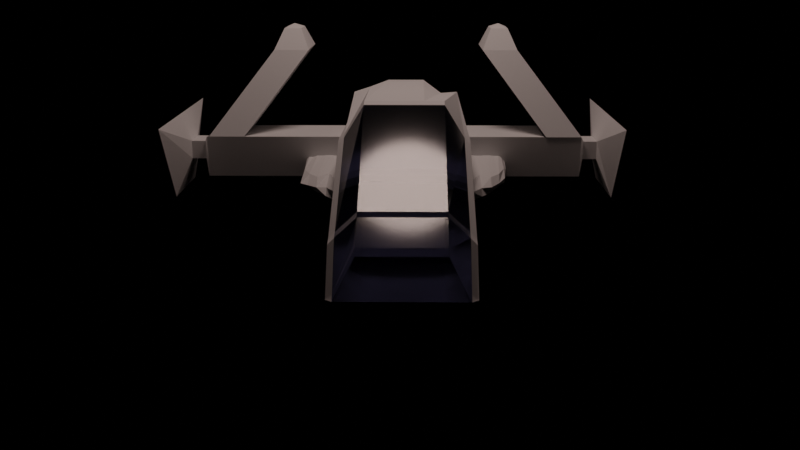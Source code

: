 # Source: Spaceship.blend  (saved by Blender 4.5.90; exported with 4.5.12 LTS)
import bpy
from mathutils import Matrix  # noqa: F401  (used for matrix-valued properties, if any)

bpy.ops.wm.read_factory_settings(use_empty=True)
scene = bpy.context.scene
scene.name = 'Scene'

# ---- collections
col_collection = bpy.data.collections.new('Collection'); scene.collection.children.link(col_collection)

# ---- materials (node trees are filled in below, after node groups)
mat_material_002 = bpy.data.materials.new('Material.002')
mat_material_002.use_transparent_shadow = False
mat_material_002.use_raytrace_refraction = True
mat_material_002.use_screen_refraction = True
mat_material_002.thickness_mode = 'SLAB'

# ---- material node trees
mat_material_002.use_nodes = True; mat_material_002.node_tree.nodes.clear()
_N = mat_material_002.node_tree.nodes; _L = mat_material_002.node_tree.links
n0 = _N.new('ShaderNodeOutputMaterial'); n0.name = 'Material Output'; n0.location = (300, 300)
n1 = _N.new('ShaderNodeBsdfPrincipled'); n1.name = 'Principled BSDF'; n1.location = (10, 300)
n1.distribution = 'GGX'
n1.subsurface_method = 'BURLEY'
n1.inputs[0].default_value = (0.06837, 0.07721, 0.1736, 1.0)
n1.inputs[2].default_value = 0.09545
n1.inputs[3].default_value = 1.45
n1.inputs[18].default_value = 1.0
n1.inputs[27].default_value = (0.0, 0.0, 0.0, 1.0)
n1.inputs[28].default_value = 1.0
_L.new(n1.outputs[0], n0.inputs[0])
n0.is_active_output = True

# ---- world
world_world = bpy.data.worlds.new('World'); scene.world = world_world
world_world.use_nodes = True; world_world.node_tree.nodes.clear()
_N = world_world.node_tree.nodes; _L = world_world.node_tree.links
n0 = _N.new('ShaderNodeOutputWorld'); n0.name = 'World Output'; n0.location = (342, 247)
n1 = _N.new('ShaderNodeAddShader'); n1.name = 'Add Shader'; n1.location = (52, 247)
_L.new(n1.outputs[0], n0.inputs[0])
n0.is_active_output = True
world_world.color = (0.08353, 0.07049, 0.07049)
world_world.use_sun_shadow = False
world_world.sun_shadow_jitter_overblur = 0.0

# ---- cameras
cam_camera = bpy.data.cameras.new('Camera')
cam_camera.clip_end = 100.0
cam_camera.ortho_scale = 7.314

# ---- lights
light_light = bpy.data.lights.new('Light', 'POINT')
light_light.color = (1.0, 0.7612, 0.6884)
light_light.transmission_factor = 0.0
light_light.energy = 1769.0
light_light.shadow_soft_size = 2.123
light_light.shadow_maximum_resolution = 0.006
light_light.use_absolute_resolution = True

# ---- meshes
me_cube = bpy.data.meshes.new('Cube')
me_cube.from_pydata([(1.565, 3.72, 0.8955), (1.377, 4.366, 0.7432), (1.423, 3.858, 1.615), (1.478, 4.68, -1.852), (1.478, 4.829, -1.703), (1.628, 4.68, -1.703), (1.628, -4.68, -1.732), (1.478, -4.68, -1.583), (1.478, -4.829, -1.732), (1.628, -4.68, -1.703), (1.478, -4.829, -1.703), (1.478, -4.68, -1.852), (-1.376, 4.365, 0.7418), (-1.565, 3.72, 0.8955), (-1.423, 3.859, 1.615), (-1.478, 4.68, -1.852), (-1.628, 4.68, -1.703), (-1.478, 4.829, -1.703), (-1.628, -4.68, -1.732), (-1.478, -4.829, -1.732), (-1.478, -4.68, -1.583), (-1.478, -4.68, -1.852), (-1.478, -4.829, -1.703), (-1.628, -4.68, -1.703), (-1.59, -3.849, -1.534), (-1.55, -2.86, -1.33), (-1.325, -2.814, -1.661), (-1.38, -3.829, -1.764), (1.478, -3.877, -0.5704), (1.628, -3.877, -0.7197), (1.628, -3.578, -0.6687), (1.478, -3.59, -0.5115), (-1.478, -3.877, -0.5704), (-1.478, -3.59, -0.5115), (-1.628, -3.578, -0.6687), (-1.628, -3.877, -0.7197), (1.384, -3.834, -1.773), (1.324, -2.814, -1.662), (1.55, -2.86, -1.331), (1.587, -3.846, -1.528), (-1.628, 0.1761, 0.8948), (-1.628, -0.1223, 0.8174), (-1.478, -0.1102, 0.9851), (-1.478, 0.1761, 1.044), (1.628, 0.1764, -1.703), (1.583, -0.9006, -1.253), (1.374, -1.441, -1.692), (1.477, 0.1847, -1.852), (-1.583, -0.9001, -1.253), (-1.628, 0.1764, -1.703), (-1.477, 0.1847, -1.852), (-1.374, -1.441, -1.692), (1.628, -0.1223, 0.8174), (1.628, 0.1761, 0.8948), (1.478, 0.1761, 1.044), (1.478, -0.1102, 0.9851), (-2.572, 1.365, -0.3877), (-2.544, 0.585, -0.2848), (-2.655, 1.734, -0.2907), (-2.569, -0.122, -0.1564), (-2.581, 1.146, -0.05657), (-2.652, 1.787, -0.1509), (-2.643, 4.683, -0.4835), (-2.792, 4.683, -0.3342), (-2.643, 4.832, -0.3342), (-2.643, 4.683, 0.04678), (-2.643, 4.832, -0.1025), (-2.792, 4.683, -0.1025), (2.563, 1.633, -0.3807), (2.638, 2.157, -0.2897), (2.539, 0.6583, -0.2886), (2.572, 1.329, -0.05487), (2.543, 0.587, -0.1564), (2.653, 1.728, -0.1536), (2.643, 4.683, -0.4835), (2.643, 4.832, -0.3342), (2.792, 4.683, -0.3342), (2.643, 4.683, 0.04678), (2.792, 4.683, -0.1025), (2.643, 4.832, -0.1025), (0.9856, 4.68, -1.852), (0.4928, 4.68, -1.852), (-2.98e-08, 4.68, -1.852), (-0.4928, 4.68, -1.852), (-0.9856, 4.68, -1.852), (-0.9856, 4.829, -1.703), (-0.4928, 4.829, -1.703), (2.98e-08, 4.829, -1.703), (0.4928, 4.829, -1.703), (0.9856, 4.829, -1.703), (-0.9856, -4.68, -1.852), (-0.4928, -4.68, -1.852), (2.98e-08, -4.68, -1.852), (0.4928, -4.68, -1.852), (0.9856, -4.68, -1.852), (0.9856, -4.829, -1.703), (0.4928, -4.829, -1.703), (-2.98e-08, -4.829, -1.703), (-0.4928, -4.829, -1.703), (-0.9856, -4.829, -1.703), (-0.9749, 3.682, 1.778), (-0.4928, 4.68, 1.852), (2.98e-08, 4.68, 1.852), (0.4928, 4.68, 1.852), (0.9708, 3.657, 1.609), (0.9644, 4.702, 0.8273), (0.4928, 4.829, 1.703), (-2.98e-08, 4.829, 1.703), (-0.4928, 4.829, 1.703), (-0.9622, 4.494, 0.8115), (0.9839, -3.88, -1.851), (0.4928, -3.877, -1.852), (-2.98e-08, -3.877, -1.852), (-0.4928, -3.877, -1.852), (-0.9832, -3.88, -1.85), (-0.9462, -3.006, -1.802), (-0.4928, -3.578, -1.852), (2.98e-08, -3.578, -1.852), (0.4928, -3.578, -1.852), (0.946, -3.007, -1.802), (-0.9856, -0.1102, 1.793), (-0.4928, -0.1102, 1.793), (2.98e-08, -0.1102, 1.793), (0.4928, -0.1102, 1.793), (0.9856, -0.1102, 1.793), (0.9856, 0.1761, 1.852), (0.4928, 0.1761, 1.852), (-2.98e-08, 0.1761, 1.852), (-0.4928, 0.1761, 1.852), (-0.9856, 0.1761, 1.852), (0.9574, -1.471, -1.81), (0.4866, -1.383, -1.846), (4.092e-06, -1.065, -1.851), (-0.4866, -1.383, -1.846), (-0.9574, -1.471, -1.81), (-0.9831, 0.5191, -1.851), (-0.4921, 0.4994, -1.852), (1.146e-07, 0.237, -1.852), (0.4921, 0.4994, -1.852), (0.9832, 0.5191, -1.851), (2.391, 4.683, -0.4835), (2.139, 4.683, -0.4835), (1.888, 4.683, -0.4835), (1.636, 4.683, -0.4835), (1.384, 4.683, -0.4835), (1.133, 4.683, -0.4835), (0.8809, 4.683, -0.4835), (0.6292, 4.683, -0.4835), (0.3775, 4.683, -0.4835), (0.1258, 4.683, -0.4835), (-0.1258, 4.683, -0.4835), (-0.3775, 4.683, -0.4835), (-0.6292, 4.683, -0.4835), (-0.8809, 4.683, -0.4835), (-1.133, 4.683, -0.4835), (-1.384, 4.683, -0.4835), (-1.636, 4.683, -0.4835), (-1.888, 4.683, -0.4835), (-2.139, 4.683, -0.4835), (-2.391, 4.683, -0.4835), (-2.391, 4.832, -0.3342), (-2.139, 4.832, -0.3342), (-1.888, 4.832, -0.3342), (-1.636, 4.832, -0.3342), (-1.384, 4.832, -0.3342), (-1.133, 4.832, -0.3342), (-0.8809, 4.832, -0.3342), (-0.6292, 4.832, -0.3342), (-0.3775, 4.832, -0.3342), (-0.1258, 4.832, -0.3342), (0.1258, 4.832, -0.3342), (0.3775, 4.832, -0.3342), (0.6292, 4.832, -0.3342), (0.8809, 4.832, -0.3342), (1.133, 4.832, -0.3342), (1.384, 4.832, -0.3342), (1.636, 4.832, -0.3342), (1.888, 4.832, -0.3342), (2.139, 4.832, -0.3342), (2.391, 4.832, -0.3342), (-2.391, 4.683, 0.04678), (-2.139, 4.683, 0.04678), (-1.888, 4.683, 0.04678), (-1.636, 4.683, 0.04678), (-1.384, 4.683, 0.04678), (-1.133, 4.683, 0.04678), (-0.8809, 4.683, 0.04678), (-0.6292, 4.683, 0.04678), (-0.3775, 4.683, 0.04678), (-0.1258, 4.683, 0.04678), (0.1258, 4.683, 0.04678), (0.3775, 4.683, 0.04678), (0.6292, 4.683, 0.04678), (0.8809, 4.683, 0.04678), (1.133, 4.683, 0.04678), (1.384, 4.683, 0.04678), (1.636, 4.683, 0.04678), (1.888, 4.683, 0.04678), (2.139, 4.683, 0.04678), (2.391, 4.683, 0.04678), (2.391, 4.832, -0.1025), (2.139, 4.832, -0.1025), (1.888, 4.832, -0.1025), (1.636, 4.832, -0.1025), (1.384, 4.832, -0.1025), (1.133, 4.832, -0.1025), (0.8809, 4.832, -0.1025), (0.6292, 4.832, -0.1025), (0.3775, 4.832, -0.1025), (0.1258, 4.832, -0.1025), (-0.1258, 4.832, -0.1025), (-0.3775, 4.832, -0.1025), (-0.6292, 4.832, -0.1025), (-0.8809, 4.832, -0.1025), (-1.133, 4.832, -0.1025), (-1.384, 4.832, -0.1025), (-1.636, 4.832, -0.1025), (-1.888, 4.832, -0.1025), (-2.139, 4.832, -0.1025), (-2.391, 4.832, -0.1025), (-2.373, 1.103, -0.4158), (-2.136, 0.3113, -0.4411), (-1.887, -0.1327, -0.4538), (-1.636, 0.2367, -0.444), (-1.384, -0.1273, -0.4551), (-1.133, -1.21, -0.4835), (-0.8809, -1.211, -0.4835), (-0.6292, -1.213, -0.4835), (-0.3775, -1.215, -0.4835), (-0.1258, -1.217, -0.4835), (0.1258, -1.218, -0.4835), (0.3775, -1.22, -0.4835), (0.6292, -1.222, -0.4835), (0.8809, -1.223, -0.4835), (1.133, -1.225, -0.4835), (1.384, -0.1309, -0.4549), (1.636, 0.2247, -0.4442), (1.887, -0.1353, -0.4534), (2.135, 0.3072, -0.4406), (2.37, 1.055, -0.4162), (2.35, 0.2048, -0.2882), (2.127, -0.5012, -0.3001), (1.885, -0.8881, -0.3085), (1.636, -1.341, -0.3261), (1.384, -1.376, -0.3342), (1.133, -1.374, -0.3342), (0.8809, -1.372, -0.3342), (0.6292, -1.371, -0.3342), (0.3775, -1.369, -0.3342), (0.1258, -1.367, -0.3342), (-0.1258, -1.366, -0.3342), (-0.3775, -1.364, -0.3342), (-0.6292, -1.362, -0.3342), (-0.8809, -1.361, -0.3342), (-1.133, -1.359, -0.3342), (-1.384, -1.357, -0.3342), (-1.636, -1.282, -0.3232), (-1.885, -0.8878, -0.3095), (-2.129, -0.5442, -0.3016), (-2.356, 0.04346, -0.2909), (2.378, 0.3812, -0.003364), (2.138, -0.1513, 0.01688), (1.887, 0.2359, 0.003626), (1.636, -0.6485, 0.03082), (1.384, -1.227, 0.04678), (1.133, -1.225, 0.04678), (0.8809, -1.223, 0.04678), (0.6292, -1.222, 0.04678), (0.3775, -1.22, 0.04678), (0.1258, -1.218, 0.04678), (-0.1258, -1.217, 0.04678), (-0.3775, -1.215, 0.04678), (-0.6292, -1.213, 0.04678), (-0.8809, -1.211, 0.04678), (-1.133, -1.21, 0.04678), (-1.384, -1.208, 0.04678), (-1.636, -0.7203, 0.03369), (-1.887, 0.3676, 4.888e-05), (-2.138, -0.1605, 0.01725), (-2.381, 0.3131, -0.003069), (-2.363, -0.3862, -0.1456), (-2.13, -0.6755, -0.14), (-1.885, -0.6829, -0.1415), (-1.636, -1.305, -0.1128), (-1.384, -1.357, -0.1025), (-1.133, -1.359, -0.1025), (-0.8809, -1.361, -0.1025), (-0.6292, -1.362, -0.1025), (-0.3775, -1.364, -0.1025), (-0.1258, -1.366, -0.1025), (0.1258, -1.367, -0.1025), (0.3775, -1.369, -0.1025), (0.6292, -1.371, -0.1025), (0.8809, -1.372, -0.1025), (1.133, -1.374, -0.1025), (1.384, -1.376, -0.1025), (1.636, -1.298, -0.1141), (1.884, -0.7167, -0.1393), (2.128, -0.6139, -0.1391), (2.355, -0.07918, -0.1449)], [], [(110, 36, 11, 94), (23, 18, 35, 24), (49, 40, 13, 16), (100, 14, 43, 129), (140, 74, 68, 239), (25, 34, 41, 48), (45, 52, 30, 38), (80, 3, 47, 139), (39, 29, 6, 9), (89, 105, 1, 4), (130, 46, 37, 119), (259, 280, 59, 57), (76, 78, 73, 69), (180, 65, 60, 279), (58, 61, 67, 63), (179, 200, 79, 75), (0, 1, 2), (3, 4, 5), (6, 7, 8), (9, 10, 11), (12, 13, 14), (15, 16, 17), (18, 19, 20), (21, 22, 23), (24, 25, 26, 27), (28, 29, 30, 31), (32, 33, 34, 35), (36, 37, 38, 39), (40, 41, 42, 43), (44, 45, 46, 47), (48, 49, 50, 51), (52, 53, 54, 55), (56, 57, 58), (59, 60, 61), (62, 63, 64), (65, 66, 67), (68, 69, 70), (71, 72, 73), (74, 75, 76), (77, 78, 79), (27, 21, 23, 24), (84, 15, 17, 85), (0, 5, 4, 1), (22, 19, 18, 23), (8, 10, 9, 6), (12, 17, 16, 13), (28, 7, 6, 29), (94, 11, 10, 95), (43, 14, 13, 40), (104, 2, 1, 105), (47, 3, 5, 44), (51, 26, 25, 48), (55, 31, 30, 52), (20, 32, 35, 18), (11, 36, 39, 9), (29, 39, 38, 30), (114, 27, 26, 115), (34, 25, 24, 35), (33, 42, 41, 34), (37, 46, 45, 38), (15, 50, 49, 16), (2, 54, 53, 0), (124, 55, 54, 125), (134, 51, 50, 135), (52, 45, 44, 53), (40, 49, 48, 41), (62, 56, 58, 63), (57, 59, 61, 58), (60, 65, 67, 61), (66, 64, 63, 67), (159, 62, 64, 160), (199, 77, 79, 200), (78, 76, 75, 79), (68, 74, 76, 69), (77, 71, 73, 78), (72, 70, 69, 73), (239, 68, 70, 240), (279, 60, 59, 280), (5, 0, 53, 44), (46, 130, 139, 47), (130, 131, 138, 139), (131, 132, 137, 138), (132, 133, 136, 137), (133, 134, 135, 136), (42, 120, 129, 43), (120, 121, 128, 129), (121, 122, 127, 128), (122, 123, 126, 127), (123, 124, 125, 126), (36, 110, 119, 37), (110, 111, 118, 119), (111, 112, 117, 118), (112, 113, 116, 117), (113, 114, 115, 116), (14, 100, 109, 12), (100, 101, 108, 109), (101, 102, 107, 108), (102, 103, 106, 107), (103, 104, 105, 106), (21, 90, 99, 22), (90, 91, 98, 99), (91, 92, 97, 98), (92, 93, 96, 97), (93, 94, 95, 96), (3, 80, 89, 4), (80, 81, 88, 89), (81, 82, 87, 88), (82, 83, 86, 87), (83, 84, 85, 86), (51, 134, 115, 26), (134, 133, 116, 115), (133, 132, 117, 116), (132, 131, 118, 117), (131, 130, 119, 118), (17, 12, 109, 85), (85, 109, 108, 86), (86, 108, 107, 87), (87, 107, 106, 88), (88, 106, 105, 89), (15, 84, 135, 50), (84, 83, 136, 135), (83, 82, 137, 136), (82, 81, 138, 137), (81, 80, 139, 138), (2, 104, 125, 54), (104, 103, 126, 125), (103, 102, 127, 126), (102, 101, 128, 127), (101, 100, 129, 128), (27, 114, 90, 21), (114, 113, 91, 90), (113, 112, 92, 91), (112, 111, 93, 92), (111, 110, 94, 93), (71, 260, 299, 72), (260, 261, 298, 299), (261, 262, 297, 298), (262, 263, 296, 297), (263, 264, 295, 296), (264, 265, 294, 295), (265, 266, 293, 294), (266, 267, 292, 293), (267, 268, 291, 292), (268, 269, 290, 291), (269, 270, 289, 290), (270, 271, 288, 289), (271, 272, 287, 288), (272, 273, 286, 287), (273, 274, 285, 286), (274, 275, 284, 285), (275, 276, 283, 284), (276, 277, 282, 283), (277, 278, 281, 282), (278, 279, 280, 281), (56, 220, 259, 57), (220, 221, 258, 259), (221, 222, 257, 258), (222, 223, 256, 257), (223, 224, 255, 256), (224, 225, 254, 255), (225, 226, 253, 254), (226, 227, 252, 253), (227, 228, 251, 252), (228, 229, 250, 251), (229, 230, 249, 250), (230, 231, 248, 249), (231, 232, 247, 248), (232, 233, 246, 247), (233, 234, 245, 246), (234, 235, 244, 245), (235, 236, 243, 244), (236, 237, 242, 243), (237, 238, 241, 242), (238, 239, 240, 241), (65, 180, 219, 66), (180, 181, 218, 219), (181, 182, 217, 218), (182, 183, 216, 217), (183, 184, 215, 216), (184, 185, 214, 215), (185, 186, 213, 214), (186, 187, 212, 213), (187, 188, 211, 212), (188, 189, 210, 211), (189, 190, 209, 210), (190, 191, 208, 209), (191, 192, 207, 208), (192, 193, 206, 207), (193, 194, 205, 206), (194, 195, 204, 205), (195, 196, 203, 204), (196, 197, 202, 203), (197, 198, 201, 202), (198, 199, 200, 201), (74, 140, 179, 75), (140, 141, 178, 179), (141, 142, 177, 178), (142, 143, 176, 177), (143, 144, 175, 176), (144, 145, 174, 175), (145, 146, 173, 174), (146, 147, 172, 173), (147, 148, 171, 172), (148, 149, 170, 171), (149, 150, 169, 170), (150, 151, 168, 169), (151, 152, 167, 168), (152, 153, 166, 167), (153, 154, 165, 166), (154, 155, 164, 165), (155, 156, 163, 164), (156, 157, 162, 163), (157, 158, 161, 162), (158, 159, 160, 161), (64, 66, 219, 160), (160, 219, 218, 161), (161, 218, 217, 162), (162, 217, 216, 163), (163, 216, 215, 164), (164, 215, 214, 165), (165, 214, 213, 166), (166, 213, 212, 167), (167, 212, 211, 168), (168, 211, 210, 169), (169, 210, 209, 170), (170, 209, 208, 171), (171, 208, 207, 172), (172, 207, 206, 173), (173, 206, 205, 174), (174, 205, 204, 175), (175, 204, 203, 176), (176, 203, 202, 177), (177, 202, 201, 178), (178, 201, 200, 179), (77, 199, 260, 71), (199, 198, 261, 260), (198, 197, 262, 261), (197, 196, 263, 262), (196, 195, 264, 263), (195, 194, 265, 264), (194, 193, 266, 265), (193, 192, 267, 266), (192, 191, 268, 267), (191, 190, 269, 268), (190, 189, 270, 269), (189, 188, 271, 270), (188, 187, 272, 271), (187, 186, 273, 272), (186, 185, 274, 273), (185, 184, 275, 274), (184, 183, 276, 275), (183, 182, 277, 276), (182, 181, 278, 277), (181, 180, 279, 278), (70, 72, 299, 240), (240, 299, 298, 241), (241, 298, 297, 242), (242, 297, 296, 243), (243, 296, 295, 244), (244, 295, 294, 245), (245, 294, 293, 246), (246, 293, 292, 247), (247, 292, 291, 248), (248, 291, 290, 249), (249, 290, 289, 250), (250, 289, 288, 251), (251, 288, 287, 252), (252, 287, 286, 253), (253, 286, 285, 254), (254, 285, 284, 255), (255, 284, 283, 256), (256, 283, 282, 257), (257, 282, 281, 258), (258, 281, 280, 259), (62, 159, 220, 56), (159, 158, 221, 220), (158, 157, 222, 221), (157, 156, 223, 222), (156, 155, 224, 223), (155, 154, 225, 224), (154, 153, 226, 225), (153, 152, 227, 226), (152, 151, 228, 227), (151, 150, 229, 228), (150, 149, 230, 229), (149, 148, 231, 230), (148, 147, 232, 231), (147, 146, 233, 232), (146, 145, 234, 233), (145, 144, 235, 234), (144, 143, 236, 235), (143, 142, 237, 236), (142, 141, 238, 237), (141, 140, 239, 238)])
_uv = me_cube.uv_layers.new(name='UVMap')
_uv.uv.foreach_set('vector', [0.5757, 0.9753, 0.6135, 0.9753, 0.6135, 0.9961, 0.5757, 0.9961, 0.3929, 0.5039, 0.6071, 0.5039, 0.6071, 0.5247, 0.3929, 0.5247, 0.3851, 0.6296, 0.6149, 0.6296, 0.6149, 0.7461, 0.3851, 0.7461, 0.5757, 0.003863, 0.6135, 0.003863, 0.6135, 0.1204, 0.5757, 0.1204, 0.3571, 0.506, 0.3683, 0.506, 0.3683, 0.744, 0.3571, 0.744, 0.3914, 0.5324, 0.6081, 0.5324, 0.6135, 0.6218, 0.3861, 0.6218, 0.1361, 0.6282, 0.3635, 0.6282, 0.3581, 0.7176, 0.1414, 0.7176, 0.5757, 0.7539, 0.6135, 0.7539, 0.6135, 0.8704, 0.5757, 0.8704, 0.1429, 0.7253, 0.3571, 0.7253, 0.3571, 0.7461, 0.1429, 0.7461, 0.6351, 0.7007, 0.8649, 0.7007, 0.8649, 0.7385, 0.6351, 0.7385, 0.5757, 0.8782, 0.6135, 0.8782, 0.6135, 0.9676, 0.5757, 0.9676, 0.4454, 0.9821, 0.5546, 0.9821, 0.5546, 0.9933, 0.4454, 0.9933, 0.4454, 0.506, 0.5546, 0.506, 0.5546, 0.744, 0.4454, 0.744, 0.8571, 0.506, 0.8683, 0.506, 0.8683, 0.744, 0.8571, 0.744, 0.4454, 0.006036, 0.5546, 0.006036, 0.5546, 0.244, 0.4454, 0.244, 0.4454, 0.4821, 0.5546, 0.4821, 0.5546, 0.4933, 0.4454, 0.4933, 0.3649, 0.5039, 0.3649, 0.5, 0.375, 0.5039, 0.6135, 0.7539, 0.6135, 0.75, 0.625, 0.7539, 0.3571, 0.7461, 0.375, 0.7461, 0.3571, 0.75, 0.1429, 0.7461, 0.1429, 0.75, 0.125, 0.7461, 0.8649, 0.5115, 0.8649, 0.5, 0.875, 0.5115, 0.3865, 0.7539, 0.375, 0.7539, 0.3865, 0.75, 0.6071, 0.5039, 0.6071, 0.5, 0.625, 0.5039, 0.3865, 0.9961, 0.3865, 1.0, 0.375, 0.9961, 0.3929, 0.5247, 0.3929, 0.5285, 0.375, 0.5285, 0.375, 0.5247, 0.3865, 0.2253, 0.375, 0.2253, 0.375, 0.2215, 0.3865, 0.2215, 0.6135, 0.2253, 0.6135, 0.2215, 0.625, 0.2215, 0.625, 0.2253, 0.6135, 0.9753, 0.6135, 0.9715, 0.625, 0.9715, 0.625, 0.9753, 0.6149, 0.6296, 0.6097, 0.6257, 0.621, 0.6257, 0.625, 0.6296, 0.1351, 0.6204, 0.1351, 0.6243, 0.125, 0.6243, 0.125, 0.6204, 0.3861, 0.6218, 0.3851, 0.6257, 0.375, 0.6257, 0.375, 0.6218, 0.3635, 0.6282, 0.3649, 0.6243, 0.375, 0.6243, 0.375, 0.6279, 0.1317, 0.744, 0.1317, 0.75, 0.125, 0.744, 0.5546, 0.9933, 0.625, 0.9933, 0.5546, 1.0, 0.1317, 0.506, 0.125, 0.506, 0.1317, 0.5, 0.8683, 0.506, 0.8683, 0.5, 0.875, 0.506, 0.3683, 0.744, 0.375, 0.744, 0.3683, 0.75, 0.6317, 0.744, 0.6317, 0.75, 0.625, 0.744, 0.3683, 0.506, 0.3683, 0.5, 0.375, 0.506, 0.6317, 0.506, 0.625, 0.506, 0.6317, 0.5, 0.3865, 0.9753, 0.3865, 0.9961, 0.375, 0.9961, 0.375, 0.9753, 0.4243, 0.7539, 0.3865, 0.7539, 0.3865, 0.75, 0.4243, 0.75, 0.3649, 0.5039, 0.1351, 0.5039, 0.1351, 0.5, 0.3649, 0.5, 0.3929, 0.4885, 0.6071, 0.4885, 0.6071, 0.5039, 0.3929, 0.5039, 0.6071, 0.2615, 0.3929, 0.2615, 0.3929, 0.25, 0.6071, 0.25, 0.8649, 0.5115, 0.6351, 0.5115, 0.6351, 0.5, 0.8649, 0.5, 0.3865, 0.2253, 0.3865, 0.2461, 0.375, 0.2461, 0.375, 0.2253, 0.5757, 0.9961, 0.6135, 0.9961, 0.6135, 1.0, 0.5757, 1.0, 0.6135, 0.1204, 0.6135, 0.003863, 0.625, 0.003863, 0.625, 0.1204, 0.4243, 0.003863, 0.3865, 0.003863, 0.3865, 0.0, 0.4243, 0.0, 0.6135, 0.8704, 0.6135, 0.7539, 0.625, 0.7539, 0.625, 0.8704, 0.3865, 0.8782, 0.3865, 0.9676, 0.375, 0.9676, 0.375, 0.8782, 0.3865, 0.1279, 0.3865, 0.2179, 0.375, 0.2191, 0.375, 0.1297, 0.6135, 0.2461, 0.6135, 0.2253, 0.625, 0.2253, 0.625, 0.2461, 0.6135, 0.9961, 0.6135, 0.9753, 0.625, 0.9753, 0.625, 0.9961, 0.3571, 0.7253, 0.1429, 0.7253, 0.1414, 0.7176, 0.3581, 0.7176, 0.4243, 0.9753, 0.3865, 0.9753, 0.3865, 0.9676, 0.4243, 0.9676, 0.6081, 0.5324, 0.3914, 0.5324, 0.3929, 0.5247, 0.6071, 0.5247, 0.6135, 0.2179, 0.6135, 0.1279, 0.625, 0.1297, 0.625, 0.2191, 0.6135, 0.9676, 0.6135, 0.8782, 0.625, 0.8782, 0.625, 0.9676, 0.3865, 0.7539, 0.3865, 0.8704, 0.375, 0.8704, 0.375, 0.7539, 0.3865, 0.003863, 0.3865, 0.1204, 0.375, 0.1204, 0.375, 0.003863, 0.4243, 0.1279, 0.3865, 0.1279, 0.3865, 0.1204, 0.4243, 0.1204, 0.4243, 0.8782, 0.3865, 0.8782, 0.3865, 0.8704, 0.4243, 0.8704, 0.3635, 0.6282, 0.1361, 0.6282, 0.1351, 0.6204, 0.3649, 0.6204, 0.6149, 0.6296, 0.3851, 0.6296, 0.3861, 0.6218, 0.6135, 0.6218, 0.1317, 0.506, 0.1317, 0.744, 0.125, 0.744, 0.125, 0.506, 0.4454, 0.9933, 0.5546, 0.9933, 0.5546, 1.0, 0.4454, 1.0, 0.8683, 0.744, 0.8683, 0.506, 0.875, 0.506, 0.875, 0.744, 0.5546, 0.2567, 0.4454, 0.2567, 0.4454, 0.244, 0.5546, 0.244, 0.1429, 0.506, 0.1317, 0.506, 0.1317, 0.5, 0.1429, 0.5, 0.6429, 0.506, 0.6317, 0.506, 0.6317, 0.5, 0.6429, 0.5, 0.5546, 0.506, 0.4454, 0.506, 0.4454, 0.4933, 0.5546, 0.4933, 0.3683, 0.744, 0.3683, 0.506, 0.4454, 0.506, 0.4454, 0.744, 0.6317, 0.506, 0.6317, 0.744, 0.5546, 0.744, 0.5546, 0.506, 0.5546, 0.7567, 0.4454, 0.7567, 0.4454, 0.744, 0.5546, 0.744, 0.3571, 0.744, 0.3683, 0.744, 0.3683, 0.75, 0.3571, 0.75, 0.8571, 0.744, 0.8683, 0.744, 0.8683, 0.75, 0.8571, 0.75, 0.1351, 0.5039, 0.3649, 0.5039, 0.3649, 0.6204, 0.1351, 0.6204, 0.6135, 0.8782, 0.5757, 0.8782, 0.5757, 0.8704, 0.6135, 0.8704, 0.5757, 0.8782, 0.5378, 0.8782, 0.5378, 0.8704, 0.5757, 0.8704, 0.5378, 0.8782, 0.5, 0.8782, 0.5, 0.8704, 0.5378, 0.8704, 0.5, 0.8782, 0.4622, 0.8782, 0.4622, 0.8704, 0.5, 0.8704, 0.4622, 0.8782, 0.4243, 0.8782, 0.4243, 0.8704, 0.4622, 0.8704, 0.6135, 0.1279, 0.5757, 0.1279, 0.5757, 0.1204, 0.6135, 0.1204, 0.5757, 0.1279, 0.5378, 0.1279, 0.5378, 0.1204, 0.5757, 0.1204, 0.5378, 0.1279, 0.5, 0.1279, 0.5, 0.1204, 0.5378, 0.1204, 0.5, 0.1279, 0.4622, 0.1279, 0.4622, 0.1204, 0.5, 0.1204, 0.4622, 0.1279, 0.4243, 0.1279, 0.4243, 0.1204, 0.4622, 0.1204, 0.6135, 0.9753, 0.5757, 0.9753, 0.5757, 0.9676, 0.6135, 0.9676, 0.5757, 0.9753, 0.5378, 0.9753, 0.5378, 0.9676, 0.5757, 0.9676, 0.5378, 0.9753, 0.5, 0.9753, 0.5, 0.9676, 0.5378, 0.9676, 0.5, 0.9753, 0.4622, 0.9753, 0.4622, 0.9676, 0.5, 0.9676, 0.4622, 0.9753, 0.4243, 0.9753, 0.4243, 0.9676, 0.4622, 0.9676, 0.6135, 0.003863, 0.5757, 0.003863, 0.5757, 0.0, 0.6135, 0.0, 0.5757, 0.003863, 0.5378, 0.003863, 0.5378, 0.0, 0.5757, 0.0, 0.5378, 0.003863, 0.5, 0.003863, 0.5, 0.0, 0.5378, 0.0, 0.5, 0.003863, 0.4622, 0.003863, 0.4622, 0.0, 0.5, 0.0, 0.4622, 0.003863, 0.4243, 0.003863, 0.4243, 0.0, 0.4622, 0.0, 0.3865, 0.9961, 0.4243, 0.9961, 0.4243, 1.0, 0.3865, 1.0, 0.4243, 0.9961, 0.4622, 0.9961, 0.4622, 1.0, 0.4243, 1.0, 0.4622, 0.9961, 0.5, 0.9961, 0.5, 1.0, 0.4622, 1.0, 0.5, 0.9961, 0.5378, 0.9961, 0.5378, 1.0, 0.5, 1.0, 0.5378, 0.9961, 0.5757, 0.9961, 0.5757, 1.0, 0.5378, 1.0, 0.6135, 0.7539, 0.5757, 0.7539, 0.5757, 0.75, 0.6135, 0.75, 0.5757, 0.7539, 0.5378, 0.7539, 0.5378, 0.75, 0.5757, 0.75, 0.5378, 0.7539, 0.5, 0.7539, 0.5, 0.75, 0.5378, 0.75, 0.5, 0.7539, 0.4622, 0.7539, 0.4622, 0.75, 0.5, 0.75, 0.4622, 0.7539, 0.4243, 0.7539, 0.4243, 0.75, 0.4622, 0.75, 0.3865, 0.8782, 0.4243, 0.8782, 0.4243, 0.9676, 0.3865, 0.9676, 0.4243, 0.8782, 0.4622, 0.8782, 0.4622, 0.9676, 0.4243, 0.9676, 0.4622, 0.8782, 0.5, 0.8782, 0.5, 0.9676, 0.4622, 0.9676, 0.5, 0.8782, 0.5378, 0.8782, 0.5378, 0.9676, 0.5, 0.9676, 0.5378, 0.8782, 0.5757, 0.8782, 0.5757, 0.9676, 0.5378, 0.9676, 0.6351, 0.5115, 0.8649, 0.5115, 0.8649, 0.5493, 0.6351, 0.5493, 0.6351, 0.5493, 0.8649, 0.5493, 0.8649, 0.5872, 0.6351, 0.5872, 0.6351, 0.5872, 0.8649, 0.5872, 0.8649, 0.625, 0.6351, 0.625, 0.6351, 0.625, 0.8649, 0.625, 0.8649, 0.6628, 0.6351, 0.6628, 0.6351, 0.6628, 0.8649, 0.6628, 0.8649, 0.7007, 0.6351, 0.7007, 0.3865, 0.7539, 0.4243, 0.7539, 0.4243, 0.8704, 0.3865, 0.8704, 0.4243, 0.7539, 0.4622, 0.7539, 0.4622, 0.8704, 0.4243, 0.8704, 0.4622, 0.7539, 0.5, 0.7539, 0.5, 0.8704, 0.4622, 0.8704, 0.5, 0.7539, 0.5378, 0.7539, 0.5378, 0.8704, 0.5, 0.8704, 0.5378, 0.7539, 0.5757, 0.7539, 0.5757, 0.8704, 0.5378, 0.8704, 0.3865, 0.003863, 0.4243, 0.003863, 0.4243, 0.1204, 0.3865, 0.1204, 0.4243, 0.003863, 0.4622, 0.003863, 0.4622, 0.1204, 0.4243, 0.1204, 0.4622, 0.003863, 0.5, 0.003863, 0.5, 0.1204, 0.4622, 0.1204, 0.5, 0.003863, 0.5378, 0.003863, 0.5378, 0.1204, 0.5, 0.1204, 0.5378, 0.003863, 0.5757, 0.003863, 0.5757, 0.1204, 0.5378, 0.1204, 0.3865, 0.9753, 0.4243, 0.9753, 0.4243, 0.9961, 0.3865, 0.9961, 0.4243, 0.9753, 0.4622, 0.9753, 0.4622, 0.9961, 0.4243, 0.9961, 0.4622, 0.9753, 0.5, 0.9753, 0.5, 0.9961, 0.4622, 0.9961, 0.5, 0.9753, 0.5378, 0.9753, 0.5378, 0.9961, 0.5, 0.9961, 0.5378, 0.9753, 0.5757, 0.9753, 0.5757, 0.9961, 0.5378, 0.9961, 0.6317, 0.744, 0.6429, 0.744, 0.6429, 0.75, 0.6317, 0.75, 0.6429, 0.744, 0.6542, 0.744, 0.6542, 0.75, 0.6429, 0.75, 0.6542, 0.744, 0.6655, 0.744, 0.6655, 0.75, 0.6542, 0.75, 0.6655, 0.744, 0.6768, 0.744, 0.6768, 0.75, 0.6655, 0.75, 0.6768, 0.744, 0.688, 0.744, 0.688, 0.75, 0.6768, 0.75, 0.688, 0.744, 0.6993, 0.744, 0.6993, 0.75, 0.688, 0.75, 0.6993, 0.744, 0.7106, 0.744, 0.7106, 0.75, 0.6993, 0.75, 0.7106, 0.744, 0.7218, 0.744, 0.7218, 0.75, 0.7106, 0.75, 0.7218, 0.744, 0.7331, 0.744, 0.7331, 0.75, 0.7218, 0.75, 0.7331, 0.744, 0.7444, 0.744, 0.7444, 0.75, 0.7331, 0.75, 0.7444, 0.744, 0.7556, 0.744, 0.7556, 0.75, 0.7444, 0.75, 0.7556, 0.744, 0.7669, 0.744, 0.7669, 0.75, 0.7556, 0.75, 0.7669, 0.744, 0.7782, 0.744, 0.7782, 0.75, 0.7669, 0.75, 0.7782, 0.744, 0.7894, 0.744, 0.7894, 0.75, 0.7782, 0.75, 0.7894, 0.744, 0.8007, 0.744, 0.8007, 0.75, 0.7894, 0.75, 0.8007, 0.744, 0.812, 0.744, 0.812, 0.75, 0.8007, 0.75, 0.812, 0.744, 0.8232, 0.744, 0.8232, 0.75, 0.812, 0.75, 0.8232, 0.744, 0.8345, 0.744, 0.8345, 0.75, 0.8232, 0.75, 0.8345, 0.744, 0.8458, 0.744, 0.8458, 0.75, 0.8345, 0.75, 0.8458, 0.744, 0.8571, 0.744, 0.8571, 0.75, 0.8458, 0.75, 0.1317, 0.744, 0.1429, 0.744, 0.1429, 0.75, 0.1317, 0.75, 0.1429, 0.744, 0.1542, 0.744, 0.1542, 0.75, 0.1429, 0.75, 0.1542, 0.744, 0.1655, 0.744, 0.1655, 0.75, 0.1542, 0.75, 0.1655, 0.744, 0.1768, 0.744, 0.1768, 0.75, 0.1655, 0.75, 0.1768, 0.744, 0.188, 0.744, 0.188, 0.75, 0.1768, 0.75, 0.188, 0.744, 0.1993, 0.744, 0.1993, 0.75, 0.188, 0.75, 0.1993, 0.744, 0.2106, 0.744, 0.2106, 0.75, 0.1993, 0.75, 0.2106, 0.744, 0.2218, 0.744, 0.2218, 0.75, 0.2106, 0.75, 0.2218, 0.744, 0.2331, 0.744, 0.2331, 0.75, 0.2218, 0.75, 0.2331, 0.744, 0.2444, 0.744, 0.2444, 0.75, 0.2331, 0.75, 0.2444, 0.744, 0.2556, 0.744, 0.2556, 0.75, 0.2444, 0.75, 0.2556, 0.744, 0.2669, 0.744, 0.2669, 0.75, 0.2556, 0.75, 0.2669, 0.744, 0.2782, 0.744, 0.2782, 0.75, 0.2669, 0.75, 0.2782, 0.744, 0.2894, 0.744, 0.2894, 0.75, 0.2782, 0.75, 0.2894, 0.744, 0.3007, 0.744, 0.3007, 0.75, 0.2894, 0.75, 0.3007, 0.744, 0.312, 0.744, 0.312, 0.75, 0.3007, 0.75, 0.312, 0.744, 0.3232, 0.744, 0.3232, 0.75, 0.312, 0.75, 0.3232, 0.744, 0.3345, 0.744, 0.3345, 0.75, 0.3232, 0.75, 0.3345, 0.744, 0.3458, 0.744, 0.3458, 0.75, 0.3345, 0.75, 0.3458, 0.744, 0.3571, 0.744, 0.3571, 0.75, 0.3458, 0.75, 0.8683, 0.506, 0.8571, 0.506, 0.8571, 0.5, 0.8683, 0.5, 0.8571, 0.506, 0.8458, 0.506, 0.8458, 0.5, 0.8571, 0.5, 0.8458, 0.506, 0.8345, 0.506, 0.8345, 0.5, 0.8458, 0.5, 0.8345, 0.506, 0.8232, 0.506, 0.8232, 0.5, 0.8345, 0.5, 0.8232, 0.506, 0.812, 0.506, 0.812, 0.5, 0.8232, 0.5, 0.812, 0.506, 0.8007, 0.506, 0.8007, 0.5, 0.812, 0.5, 0.8007, 0.506, 0.7894, 0.506, 0.7894, 0.5, 0.8007, 0.5, 0.7894, 0.506, 0.7782, 0.506, 0.7782, 0.5, 0.7894, 0.5, 0.7782, 0.506, 0.7669, 0.506, 0.7669, 0.5, 0.7782, 0.5, 0.7669, 0.506, 0.7556, 0.506, 0.7556, 0.5, 0.7669, 0.5, 0.7556, 0.506, 0.7444, 0.506, 0.7444, 0.5, 0.7556, 0.5, 0.7444, 0.506, 0.7331, 0.506, 0.7331, 0.5, 0.7444, 0.5, 0.7331, 0.506, 0.7218, 0.506, 0.7218, 0.5, 0.7331, 0.5, 0.7218, 0.506, 0.7106, 0.506, 0.7106, 0.5, 0.7218, 0.5, 0.7106, 0.506, 0.6993, 0.506, 0.6993, 0.5, 0.7106, 0.5, 0.6993, 0.506, 0.688, 0.506, 0.688, 0.5, 0.6993, 0.5, 0.688, 0.506, 0.6768, 0.506, 0.6768, 0.5, 0.688, 0.5, 0.6768, 0.506, 0.6655, 0.506, 0.6655, 0.5, 0.6768, 0.5, 0.6655, 0.506, 0.6542, 0.506, 0.6542, 0.5, 0.6655, 0.5, 0.6542, 0.506, 0.6429, 0.506, 0.6429, 0.5, 0.6542, 0.5, 0.3683, 0.506, 0.3571, 0.506, 0.3571, 0.5, 0.3683, 0.5, 0.3571, 0.506, 0.3458, 0.506, 0.3458, 0.5, 0.3571, 0.5, 0.3458, 0.506, 0.3345, 0.506, 0.3345, 0.5, 0.3458, 0.5, 0.3345, 0.506, 0.3232, 0.506, 0.3232, 0.5, 0.3345, 0.5, 0.3232, 0.506, 0.312, 0.506, 0.312, 0.5, 0.3232, 0.5, 0.312, 0.506, 0.3007, 0.506, 0.3007, 0.5, 0.312, 0.5, 0.3007, 0.506, 0.2894, 0.506, 0.2894, 0.5, 0.3007, 0.5, 0.2894, 0.506, 0.2782, 0.506, 0.2782, 0.5, 0.2894, 0.5, 0.2782, 0.506, 0.2669, 0.506, 0.2669, 0.5, 0.2782, 0.5, 0.2669, 0.506, 0.2556, 0.506, 0.2556, 0.5, 0.2669, 0.5, 0.2556, 0.506, 0.2444, 0.506, 0.2444, 0.5, 0.2556, 0.5, 0.2444, 0.506, 0.2331, 0.506, 0.2331, 0.5, 0.2444, 0.5, 0.2331, 0.506, 0.2218, 0.506, 0.2218, 0.5, 0.2331, 0.5, 0.2218, 0.506, 0.2106, 0.506, 0.2106, 0.5, 0.2218, 0.5, 0.2106, 0.506, 0.1993, 0.506, 0.1993, 0.5, 0.2106, 0.5, 0.1993, 0.506, 0.188, 0.506, 0.188, 0.5, 0.1993, 0.5, 0.188, 0.506, 0.1768, 0.506, 0.1768, 0.5, 0.188, 0.5, 0.1768, 0.506, 0.1655, 0.506, 0.1655, 0.5, 0.1768, 0.5, 0.1655, 0.506, 0.1542, 0.506, 0.1542, 0.5, 0.1655, 0.5, 0.1542, 0.506, 0.1429, 0.506, 0.1429, 0.5, 0.1542, 0.5, 0.4454, 0.2567, 0.5546, 0.2567, 0.5546, 0.2679, 0.4454, 0.2679, 0.4454, 0.2679, 0.5546, 0.2679, 0.5546, 0.2792, 0.4454, 0.2792, 0.4454, 0.2792, 0.5546, 0.2792, 0.5546, 0.2905, 0.4454, 0.2905, 0.4454, 0.2905, 0.5546, 0.2905, 0.5546, 0.3018, 0.4454, 0.3018, 0.4454, 0.3018, 0.5546, 0.3018, 0.5546, 0.313, 0.4454, 0.313, 0.4454, 0.313, 0.5546, 0.313, 0.5546, 0.3243, 0.4454, 0.3243, 0.4454, 0.3243, 0.5546, 0.3243, 0.5546, 0.3356, 0.4454, 0.3356, 0.4454, 0.3356, 0.5546, 0.3356, 0.5546, 0.3468, 0.4454, 0.3468, 0.4454, 0.3468, 0.5546, 0.3468, 0.5546, 0.3581, 0.4454, 0.3581, 0.4454, 0.3581, 0.5546, 0.3581, 0.5546, 0.3694, 0.4454, 0.3694, 0.4454, 0.3694, 0.5546, 0.3694, 0.5546, 0.3806, 0.4454, 0.3806, 0.4454, 0.3806, 0.5546, 0.3806, 0.5546, 0.3919, 0.4454, 0.3919, 0.4454, 0.3919, 0.5546, 0.3919, 0.5546, 0.4032, 0.4454, 0.4032, 0.4454, 0.4032, 0.5546, 0.4032, 0.5546, 0.4144, 0.4454, 0.4144, 0.4454, 0.4144, 0.5546, 0.4144, 0.5546, 0.4257, 0.4454, 0.4257, 0.4454, 0.4257, 0.5546, 0.4257, 0.5546, 0.437, 0.4454, 0.437, 0.4454, 0.437, 0.5546, 0.437, 0.5546, 0.4482, 0.4454, 0.4482, 0.4454, 0.4482, 0.5546, 0.4482, 0.5546, 0.4595, 0.4454, 0.4595, 0.4454, 0.4595, 0.5546, 0.4595, 0.5546, 0.4708, 0.4454, 0.4708, 0.4454, 0.4708, 0.5546, 0.4708, 0.5546, 0.4821, 0.4454, 0.4821, 0.6317, 0.506, 0.6429, 0.506, 0.6429, 0.744, 0.6317, 0.744, 0.6429, 0.506, 0.6542, 0.506, 0.6542, 0.744, 0.6429, 0.744, 0.6542, 0.506, 0.6655, 0.506, 0.6655, 0.744, 0.6542, 0.744, 0.6655, 0.506, 0.6768, 0.506, 0.6768, 0.744, 0.6655, 0.744, 0.6768, 0.506, 0.688, 0.506, 0.688, 0.744, 0.6768, 0.744, 0.688, 0.506, 0.6993, 0.506, 0.6993, 0.744, 0.688, 0.744, 0.6993, 0.506, 0.7106, 0.506, 0.7106, 0.744, 0.6993, 0.744, 0.7106, 0.506, 0.7218, 0.506, 0.7218, 0.744, 0.7106, 0.744, 0.7218, 0.506, 0.7331, 0.506, 0.7331, 0.744, 0.7218, 0.744, 0.7331, 0.506, 0.7444, 0.506, 0.7444, 0.744, 0.7331, 0.744, 0.7444, 0.506, 0.7556, 0.506, 0.7556, 0.744, 0.7444, 0.744, 0.7556, 0.506, 0.7669, 0.506, 0.7669, 0.744, 0.7556, 0.744, 0.7669, 0.506, 0.7782, 0.506, 0.7782, 0.744, 0.7669, 0.744, 0.7782, 0.506, 0.7894, 0.506, 0.7894, 0.744, 0.7782, 0.744, 0.7894, 0.506, 0.8007, 0.506, 0.8007, 0.744, 0.7894, 0.744, 0.8007, 0.506, 0.812, 0.506, 0.812, 0.744, 0.8007, 0.744, 0.812, 0.506, 0.8232, 0.506, 0.8232, 0.744, 0.812, 0.744, 0.8232, 0.506, 0.8345, 0.506, 0.8345, 0.744, 0.8232, 0.744, 0.8345, 0.506, 0.8458, 0.506, 0.8458, 0.744, 0.8345, 0.744, 0.8458, 0.506, 0.8571, 0.506, 0.8571, 0.744, 0.8458, 0.744, 0.4454, 0.7567, 0.5546, 0.7567, 0.5546, 0.7679, 0.4454, 0.7679, 0.4454, 0.7679, 0.5546, 0.7679, 0.5546, 0.7792, 0.4454, 0.7792, 0.4454, 0.7792, 0.5546, 0.7792, 0.5546, 0.7905, 0.4454, 0.7905, 0.4454, 0.7905, 0.5546, 0.7905, 0.5546, 0.8018, 0.4454, 0.8018, 0.4454, 0.8018, 0.5546, 0.8018, 0.5546, 0.813, 0.4454, 0.813, 0.4454, 0.813, 0.5546, 0.813, 0.5546, 0.8243, 0.4454, 0.8243, 0.4454, 0.8243, 0.5546, 0.8243, 0.5546, 0.8356, 0.4454, 0.8356, 0.4454, 0.8356, 0.5546, 0.8356, 0.5546, 0.8468, 0.4454, 0.8468, 0.4454, 0.8468, 0.5546, 0.8468, 0.5546, 0.8581, 0.4454, 0.8581, 0.4454, 0.8581, 0.5546, 0.8581, 0.5546, 0.8694, 0.4454, 0.8694, 0.4454, 0.8694, 0.5546, 0.8694, 0.5546, 0.8806, 0.4454, 0.8806, 0.4454, 0.8806, 0.5546, 0.8806, 0.5546, 0.8919, 0.4454, 0.8919, 0.4454, 0.8919, 0.5546, 0.8919, 0.5546, 0.9032, 0.4454, 0.9032, 0.4454, 0.9032, 0.5546, 0.9032, 0.5546, 0.9144, 0.4454, 0.9144, 0.4454, 0.9144, 0.5546, 0.9144, 0.5546, 0.9257, 0.4454, 0.9257, 0.4454, 0.9257, 0.5546, 0.9257, 0.5546, 0.937, 0.4454, 0.937, 0.4454, 0.937, 0.5546, 0.937, 0.5546, 0.9482, 0.4454, 0.9482, 0.4454, 0.9482, 0.5546, 0.9482, 0.5546, 0.9595, 0.4454, 0.9595, 0.4454, 0.9595, 0.5546, 0.9595, 0.5546, 0.9708, 0.4454, 0.9708, 0.4454, 0.9708, 0.5546, 0.9708, 0.5546, 0.9821, 0.4454, 0.9821, 0.1317, 0.506, 0.1429, 0.506, 0.1429, 0.744, 0.1317, 0.744, 0.1429, 0.506, 0.1542, 0.506, 0.1542, 0.744, 0.1429, 0.744, 0.1542, 0.506, 0.1655, 0.506, 0.1655, 0.744, 0.1542, 0.744, 0.1655, 0.506, 0.1768, 0.506, 0.1768, 0.744, 0.1655, 0.744, 0.1768, 0.506, 0.188, 0.506, 0.188, 0.744, 0.1768, 0.744, 0.188, 0.506, 0.1993, 0.506, 0.1993, 0.744, 0.188, 0.744, 0.1993, 0.506, 0.2106, 0.506, 0.2106, 0.744, 0.1993, 0.744, 0.2106, 0.506, 0.2218, 0.506, 0.2218, 0.744, 0.2106, 0.744, 0.2218, 0.506, 0.2331, 0.506, 0.2331, 0.744, 0.2218, 0.744, 0.2331, 0.506, 0.2444, 0.506, 0.2444, 0.744, 0.2331, 0.744, 0.2444, 0.506, 0.2556, 0.506, 0.2556, 0.744, 0.2444, 0.744, 0.2556, 0.506, 0.2669, 0.506, 0.2669, 0.744, 0.2556, 0.744, 0.2669, 0.506, 0.2782, 0.506, 0.2782, 0.744, 0.2669, 0.744, 0.2782, 0.506, 0.2894, 0.506, 0.2894, 0.744, 0.2782, 0.744, 0.2894, 0.506, 0.3007, 0.506, 0.3007, 0.744, 0.2894, 0.744, 0.3007, 0.506, 0.312, 0.506, 0.312, 0.744, 0.3007, 0.744, 0.312, 0.506, 0.3232, 0.506, 0.3232, 0.744, 0.312, 0.744, 0.3232, 0.506, 0.3345, 0.506, 0.3345, 0.744, 0.3232, 0.744, 0.3345, 0.506, 0.3458, 0.506, 0.3458, 0.744, 0.3345, 0.744, 0.3458, 0.506, 0.3571, 0.506, 0.3571, 0.744, 0.3458, 0.744])
me_cube.materials.append(None)
me_cube.use_remesh_preserve_volume = False
me_cube.use_remesh_preserve_attributes = False
me_cube.use_mirror_vertex_groups = False
me_cube.update()
me_cube_004 = bpy.data.meshes.new('Cube.004')
me_cube_004.from_pydata([(1.478, -4.68, -1.583), (1.478, -4.829, -1.732), (1.478, -4.829, -1.703), (-1.478, -4.829, -1.732), (-1.478, -4.68, -1.583), (-1.478, -4.829, -1.703), (1.478, -3.877, -0.5704), (1.478, -3.59, -0.5115), (-1.478, -3.877, -0.5704), (-1.478, -3.59, -0.5115), (-1.478, -0.1102, 0.9851), (1.478, -0.1102, 0.9851), (0.9856, -4.68, -0.5704), (0.4928, -4.68, -0.5704), (-2.98e-08, -4.68, -0.5704), (-0.4928, -4.68, -0.5704), (-0.9856, -4.68, -0.5704), (-0.9856, -4.829, -0.7197), (-0.4928, -4.829, -0.7197), (2.98e-08, -4.829, -0.7197), (0.4928, -4.829, -0.7197), (0.9856, -4.829, -0.7197), (0.9856, -4.829, -1.703), (0.4928, -4.829, -1.703), (-2.98e-08, -4.829, -1.703), (-0.4928, -4.829, -1.703), (-0.9856, -4.829, -1.703), (-0.9856, -3.877, -0.1095), (-0.4928, -3.877, -0.1095), (2.98e-08, -3.877, -0.1095), (0.4928, -3.877, -0.1095), (0.9856, -3.877, -0.1095), (0.9856, -3.59, -0.05058), (0.4928, -3.59, -0.05058), (-2.98e-08, -3.59, -0.05058), (-0.4928, -3.59, -0.05058), (-0.9856, -3.59, -0.05058), (-0.9856, -0.1102, 1.793), (-0.4928, -0.1102, 1.793), (2.98e-08, -0.1102, 1.793), (0.4928, -0.1102, 1.793), (0.9856, -0.1102, 1.793)], [], [(27, 8, 4, 16), (26, 17, 3, 5), (37, 10, 9, 36), (16, 4, 3, 17), (31, 6, 7, 32), (8, 27, 36, 9), (27, 28, 35, 36), (28, 29, 34, 35), (29, 30, 33, 34), (30, 31, 32, 33), (0, 12, 21, 1), (12, 13, 20, 21), (13, 14, 19, 20), (14, 15, 18, 19), (15, 16, 17, 18), (11, 41, 32, 7), (41, 40, 33, 32), (40, 39, 34, 33), (39, 38, 35, 34), (38, 37, 36, 35), (2, 1, 21, 22), (22, 21, 20, 23), (23, 20, 19, 24), (24, 19, 18, 25), (25, 18, 17, 26), (6, 31, 12, 0), (31, 30, 13, 12), (30, 29, 14, 13), (29, 28, 15, 14), (28, 27, 16, 15)])
_uv = me_cube_004.uv_layers.new(name='UVMap')
_uv.uv.foreach_set('vector', [0.5757, 0.2253, 0.6135, 0.2253, 0.6135, 0.2461, 0.5757, 0.2461, 0.3929, 0.4507, 0.6071, 0.4507, 0.6071, 0.4885, 0.3929, 0.4885, 0.5757, 0.1279, 0.6135, 0.1279, 0.6135, 0.2179, 0.5757, 0.2179, 0.5757, 0.2461, 0.6135, 0.2461, 0.6135, 0.25, 0.5757, 0.25, 0.4243, 0.2253, 0.3865, 0.2253, 0.3865, 0.2179, 0.4243, 0.2179, 0.6135, 0.2253, 0.5757, 0.2253, 0.5757, 0.2179, 0.6135, 0.2179, 0.5757, 0.2253, 0.5378, 0.2253, 0.5378, 0.2179, 0.5757, 0.2179, 0.5378, 0.2253, 0.5, 0.2253, 0.5, 0.2179, 0.5378, 0.2179, 0.5, 0.2253, 0.4622, 0.2253, 0.4622, 0.2179, 0.5, 0.2179, 0.4622, 0.2253, 0.4243, 0.2253, 0.4243, 0.2179, 0.4622, 0.2179, 0.3865, 0.2461, 0.4243, 0.2461, 0.4243, 0.25, 0.3865, 0.25, 0.4243, 0.2461, 0.4622, 0.2461, 0.4622, 0.25, 0.4243, 0.25, 0.4622, 0.2461, 0.5, 0.2461, 0.5, 0.25, 0.4622, 0.25, 0.5, 0.2461, 0.5378, 0.2461, 0.5378, 0.25, 0.5, 0.25, 0.5378, 0.2461, 0.5757, 0.2461, 0.5757, 0.25, 0.5378, 0.25, 0.3865, 0.1279, 0.4243, 0.1279, 0.4243, 0.2179, 0.3865, 0.2179, 0.4243, 0.1279, 0.4622, 0.1279, 0.4622, 0.2179, 0.4243, 0.2179, 0.4622, 0.1279, 0.5, 0.1279, 0.5, 0.2179, 0.4622, 0.2179, 0.5, 0.1279, 0.5378, 0.1279, 0.5378, 0.2179, 0.5, 0.2179, 0.5378, 0.1279, 0.5757, 0.1279, 0.5757, 0.2179, 0.5378, 0.2179, 0.3929, 0.2615, 0.6071, 0.2615, 0.6071, 0.2993, 0.3929, 0.2993, 0.3929, 0.2993, 0.6071, 0.2993, 0.6071, 0.3372, 0.3929, 0.3372, 0.3929, 0.3372, 0.6071, 0.3372, 0.6071, 0.375, 0.3929, 0.375, 0.3929, 0.375, 0.6071, 0.375, 0.6071, 0.4128, 0.3929, 0.4128, 0.3929, 0.4128, 0.6071, 0.4128, 0.6071, 0.4507, 0.3929, 0.4507, 0.3865, 0.2253, 0.4243, 0.2253, 0.4243, 0.2461, 0.3865, 0.2461, 0.4243, 0.2253, 0.4622, 0.2253, 0.4622, 0.2461, 0.4243, 0.2461, 0.4622, 0.2253, 0.5, 0.2253, 0.5, 0.2461, 0.4622, 0.2461, 0.5, 0.2253, 0.5378, 0.2253, 0.5378, 0.2461, 0.5, 0.2461, 0.5378, 0.2253, 0.5757, 0.2253, 0.5757, 0.2461, 0.5378, 0.2461])
me_cube_004.materials.append(mat_material_002)
me_cube_004.use_remesh_preserve_volume = False
me_cube_004.use_remesh_preserve_attributes = False
me_cube_004.use_mirror_vertex_groups = False
me_cube_004.update()
me_cube_006 = bpy.data.meshes.new('Cube.006')
me_cube_006.from_pydata([(-1.0, -1.319, -1.957), (-1.0, -3.042, 1.957), (-1.0, 1.319, -1.957), (-1.0, 3.042, 1.957), (1.0, -1.0, -1.0), (1.0, -1.0, 1.0), (1.0, 1.0, -1.0), (1.0, 1.0, 1.0), (-0.7064, -1.0, 1.0), (-0.7109, 1.0, 1.0), (-0.3823, -1.0, 1.0), (-0.3794, 1.0, 1.0), (-0.3823, -1.0, 1.0), (-0.7064, -1.0, 1.0), (-0.7109, 1.0, 1.0), (-0.3794, 1.0, 1.0), (-0.7181, -1.0, 1.0), (-0.7227, 1.0, 1.0), (-0.7078, -1.0, -1.0), (-0.7115, 1.0, -1.0), (-0.7108, -1.0, 0.3738), (-0.8956, 0.4519, -0.2978), (-0.8956, -0.4519, -0.2978), (-0.8956, -0.4519, 0.606), (-0.8956, 0.4519, 0.606), (-0.7652, 0.4519, -0.2978), (-0.7682, -0.4519, 0.606), (-0.7703, 0.4519, 0.606), (-0.7649, 0.4519, 0.606), (-0.7629, -0.4519, 0.606), (-0.7715, 0.4519, 0.606), (-0.7635, -0.4519, -0.2978), (-0.7649, -0.4519, 0.323), (3.006, 1.343, -1.957), (3.006, 3.066, 1.957), (3.006, -1.296, -1.957), (3.006, -3.018, 1.957), (1.006, 1.024, -1.0), (1.006, 1.024, 1.0), (1.006, -0.9763, -1.0), (1.006, -0.9763, 1.0), (2.713, 1.024, 1.0), (2.717, -0.9763, 1.0), (2.389, 1.024, 1.0), (2.386, -0.9763, 1.0), (2.389, 1.024, 1.0), (2.713, 1.024, 1.0), (2.717, -0.9763, 1.0), (2.386, -0.9763, 1.0), (2.725, 1.024, 1.0), (2.729, -0.9763, 1.0), (2.714, 1.024, -1.0), (2.718, -0.9763, -1.0), (2.717, 1.024, 0.3738), (2.902, -0.4282, -0.2978), (2.902, 0.4756, -0.2978), (2.902, 0.4756, 0.606), (2.902, -0.4282, 0.606), (2.772, -0.4282, -0.2978), (2.775, 0.4756, 0.606), (2.777, -0.4282, 0.606), (2.771, -0.4282, 0.606), (2.769, 0.4756, 0.606), (2.778, -0.4282, 0.606), (2.77, 0.4756, -0.2978), (2.771, 0.4756, 0.323)], [], [(0, 1, 3, 2), (18, 20, 32, 31), (6, 7, 5, 4), (4, 5, 10, 8, 16, 20, 18), (19, 18, 31, 25), (7, 11, 10, 5), (3, 1, 23, 24), (10, 11, 15, 12), (11, 9, 14, 15), (9, 8, 13, 14), (8, 10, 12, 13), (21, 24, 30, 27, 25), (20, 16, 26, 32), (19, 17, 9, 11, 7, 6), (1, 0, 22, 23), (18, 19, 6, 4), (21, 25, 31, 22), (29, 28, 27, 30, 26), (31, 32, 26, 23, 22), (26, 30, 24, 23), (9, 17, 27, 28), (2, 3, 24, 21), (0, 2, 21, 22), (16, 8, 29, 26), (17, 19, 25, 27), (8, 9, 28, 29), (33, 34, 36, 35), (51, 53, 65, 64), (39, 40, 38, 37), (37, 38, 43, 41, 49, 53, 51), (52, 51, 64, 58), (40, 44, 43, 38), (36, 34, 56, 57), (43, 44, 48, 45), (44, 42, 47, 48), (42, 41, 46, 47), (41, 43, 45, 46), (54, 57, 63, 60, 58), (53, 49, 59, 65), (52, 50, 42, 44, 40, 39), (34, 33, 55, 56), (51, 52, 39, 37), (54, 58, 64, 55), (62, 61, 60, 63, 59), (64, 65, 59, 56, 55), (59, 63, 57, 56), (42, 50, 60, 61), (35, 36, 57, 54), (33, 35, 54, 55), (49, 41, 62, 59), (50, 52, 58, 60), (41, 42, 61, 62)])
_uv = me_cube_006.uv_layers.new(name='UVMap')
_uv.uv.foreach_set('vector', [0.375, 0.0, 0.625, 0.0, 0.625, 0.25, 0.375, 0.25, 0.375, 0.9635, 0.5467, 0.9639, 0.5467, 0.9639, 0.375, 0.9635, 0.375, 0.5, 0.625, 0.5, 0.625, 0.75, 0.375, 0.75, 0.375, 0.75, 0.625, 0.75, 0.625, 0.9228, 0.625, 0.9633, 0.625, 0.9648, 0.5467, 0.9639, 0.375, 0.9635, 0.1611, 0.5, 0.1615, 0.75, 0.1615, 0.75, 0.1611, 0.5, 0.625, 0.5, 0.7974, 0.5, 0.7978, 0.75, 0.625, 0.75, 0.625, 0.25, 0.625, 0.0, 0.625, 0.0, 0.625, 0.25, 0.7978, 0.75, 0.7974, 0.5, 0.7974, 0.5, 0.7978, 0.75, 0.625, 0.3276, 0.625, 0.2861, 0.625, 0.2861, 0.625, 0.3276, 0.8389, 0.5, 0.8383, 0.75, 0.8383, 0.75, 0.8389, 0.5, 0.625, 0.9633, 0.625, 0.9228, 0.625, 0.9228, 0.625, 0.9633, 0.375, 0.25, 0.625, 0.25, 0.625, 0.2843, 0.625, 0.2847, 0.375, 0.2861, 0.5467, 0.9639, 0.625, 0.9648, 0.625, 0.9648, 0.5467, 0.9639, 0.375, 0.2861, 0.625, 0.2847, 0.625, 0.2861, 0.625, 0.3276, 0.625, 0.5, 0.375, 0.5, 0.625, 0.0, 0.375, 0.0, 0.375, 0.0, 0.625, 0.0, 0.1615, 0.75, 0.1611, 0.5, 0.375, 0.5, 0.375, 0.75, 0.125, 0.5, 0.1611, 0.5, 0.1615, 0.75, 0.125, 0.75, 0.8383, 0.75, 0.8389, 0.5, 0.8403, 0.5, 0.8407, 0.5, 0.8398, 0.75, 0.375, 0.9635, 0.5467, 0.9639, 0.625, 0.9648, 0.625, 1.0, 0.375, 1.0, 0.8398, 0.75, 0.8407, 0.5, 0.875, 0.5, 0.875, 0.75, 0.625, 0.2861, 0.625, 0.2847, 0.625, 0.2847, 0.625, 0.2861, 0.375, 0.25, 0.625, 0.25, 0.625, 0.25, 0.375, 0.25, 0.375, 0.0, 0.375, 0.25, 0.375, 0.25, 0.375, 0.0, 0.625, 0.9648, 0.625, 0.9633, 0.625, 0.9633, 0.625, 0.9648, 0.625, 0.2847, 0.375, 0.2861, 0.375, 0.2861, 0.625, 0.2847, 0.8383, 0.75, 0.8389, 0.5, 0.8389, 0.5, 0.8383, 0.75, 0.375, 0.0, 0.625, 0.0, 0.625, 0.25, 0.375, 0.25, 0.375, 0.9635, 0.5467, 0.9639, 0.5467, 0.9639, 0.375, 0.9635, 0.375, 0.5, 0.625, 0.5, 0.625, 0.75, 0.375, 0.75, 0.375, 0.75, 0.625, 0.75, 0.625, 0.9228, 0.625, 0.9633, 0.625, 0.9648, 0.5467, 0.9639, 0.375, 0.9635, 0.1611, 0.5, 0.1615, 0.75, 0.1615, 0.75, 0.1611, 0.5, 0.625, 0.5, 0.7974, 0.5, 0.7978, 0.75, 0.625, 0.75, 0.625, 0.25, 0.625, 0.0, 0.625, 0.0, 0.625, 0.25, 0.7978, 0.75, 0.7974, 0.5, 0.7974, 0.5, 0.7978, 0.75, 0.625, 0.3276, 0.625, 0.2861, 0.625, 0.2861, 0.625, 0.3276, 0.8389, 0.5, 0.8383, 0.75, 0.8383, 0.75, 0.8389, 0.5, 0.625, 0.9633, 0.625, 0.9228, 0.625, 0.9228, 0.625, 0.9633, 0.375, 0.25, 0.625, 0.25, 0.625, 0.2843, 0.625, 0.2847, 0.375, 0.2861, 0.5467, 0.9639, 0.625, 0.9648, 0.625, 0.9648, 0.5467, 0.9639, 0.375, 0.2861, 0.625, 0.2847, 0.625, 0.2861, 0.625, 0.3276, 0.625, 0.5, 0.375, 0.5, 0.625, 0.0, 0.375, 0.0, 0.375, 0.0, 0.625, 0.0, 0.1615, 0.75, 0.1611, 0.5, 0.375, 0.5, 0.375, 0.75, 0.125, 0.5, 0.1611, 0.5, 0.1615, 0.75, 0.125, 0.75, 0.8383, 0.75, 0.8389, 0.5, 0.8403, 0.5, 0.8407, 0.5, 0.8398, 0.75, 0.375, 0.9635, 0.5467, 0.9639, 0.625, 0.9648, 0.625, 1.0, 0.375, 1.0, 0.8398, 0.75, 0.8407, 0.5, 0.875, 0.5, 0.875, 0.75, 0.625, 0.2861, 0.625, 0.2847, 0.625, 0.2847, 0.625, 0.2861, 0.375, 0.25, 0.625, 0.25, 0.625, 0.25, 0.375, 0.25, 0.375, 0.0, 0.375, 0.25, 0.375, 0.25, 0.375, 0.0, 0.625, 0.9648, 0.625, 0.9633, 0.625, 0.9633, 0.625, 0.9648, 0.625, 0.2847, 0.375, 0.2861, 0.375, 0.2861, 0.625, 0.2847, 0.8383, 0.75, 0.8389, 0.5, 0.8389, 0.5, 0.8383, 0.75])
me_cube_006.update()
me_cube_002 = bpy.data.meshes.new('Cube.002')
me_cube_002.from_pydata([(-1.389, -1.0, 1.0), (-1.713, -1.0, 1.0), (-1.718, 1.0, 1.0), (-1.386, 1.0, 1.0), (-0.8197, 0.2787, 5.095), (-1.144, 0.2787, 5.095), (-1.148, 2.279, 5.095), (-0.8168, 2.279, 5.095), (-0.9021, 0.7855, 6.129), (-1.062, 0.7855, 6.129), (-1.064, 1.772, 6.129), (-0.9006, 1.772, 6.129), (-0.9021, 0.7855, 6.129), (-1.062, 0.7855, 6.129), (-1.064, 1.772, 6.129), (-0.9006, 1.772, 6.129), (-0.9779, 1.253, 6.327), (-0.9864, 1.253, 6.327), (-0.9865, 1.305, 6.327), (-0.9779, 1.305, 6.327)], [], [(0, 3, 7, 4), (7, 6, 10, 11), (2, 1, 5, 6), (3, 2, 6, 7), (1, 0, 4, 5), (8, 11, 15, 12), (5, 4, 8, 9), (4, 7, 11, 8), (6, 5, 9, 10), (14, 13, 17, 18), (10, 9, 13, 14), (11, 10, 14, 15), (9, 8, 12, 13), (16, 19, 18, 17), (15, 14, 18, 19), (13, 12, 16, 17), (12, 15, 19, 16)])
_uv = me_cube_002.uv_layers.new(name='UVMap')
_uv.uv.foreach_set('vector', [0.7978, 0.75, 0.7974, 0.5, 0.7974, 0.5, 0.7978, 0.75, 0.625, 0.3276, 0.625, 0.2861, 0.625, 0.2861, 0.625, 0.3276, 0.8389, 0.5, 0.8383, 0.75, 0.8383, 0.75, 0.8389, 0.5, 0.625, 0.3276, 0.625, 0.2861, 0.625, 0.2861, 0.625, 0.3276, 0.625, 0.9633, 0.625, 0.9228, 0.625, 0.9228, 0.625, 0.9633, 0.7978, 0.75, 0.7974, 0.5, 0.7974, 0.5, 0.7978, 0.75, 0.625, 0.9633, 0.625, 0.9228, 0.625, 0.9228, 0.625, 0.9633, 0.7978, 0.75, 0.7974, 0.5, 0.7974, 0.5, 0.7978, 0.75, 0.8389, 0.5, 0.8383, 0.75, 0.8383, 0.75, 0.8389, 0.5, 0.8389, 0.5, 0.8383, 0.75, 0.8383, 0.75, 0.8389, 0.5, 0.8389, 0.5, 0.8383, 0.75, 0.8383, 0.75, 0.8389, 0.5, 0.625, 0.3276, 0.625, 0.2861, 0.625, 0.2861, 0.625, 0.3276, 0.625, 0.9633, 0.625, 0.9228, 0.625, 0.9228, 0.625, 0.9633, 0.7978, 0.75, 0.7974, 0.5, 0.625, 0.2861, 0.8383, 0.75, 0.625, 0.3276, 0.625, 0.2861, 0.625, 0.2861, 0.625, 0.3276, 0.625, 0.9633, 0.625, 0.9228, 0.625, 0.9228, 0.625, 0.9633, 0.7978, 0.75, 0.7974, 0.5, 0.7974, 0.5, 0.7978, 0.75])
me_cube_002.update()

# ---- objects
ob_light = bpy.data.objects.new('Light', light_light)
ob_cube = bpy.data.objects.new('Cube', me_cube)
ob_camera = bpy.data.objects.new('Camera', cam_camera)
ob_cube_004 = bpy.data.objects.new('Cube.004', me_cube_004)
ob_cube_001 = bpy.data.objects.new('Cube.001', me_cube_006)
ob_cube_002 = bpy.data.objects.new('Cube.002', me_cube_002)

# ---- transforms, parenting, visibility, modifiers, constraints
ob_light.location = (0.02307, 1.874, 13.39)
ob_light.rotation_euler = (-7.076, -0.4298, 2.677)
ob_light.scale = (1.131, 1.857, 2.488)
ob_light.lock_rotations_4d = False
ob_light.empty_display_type = 'ARROWS'
ob_light.color = (0.0, 0.0, 0.0, 0.0)
ob_light.lineart.crease_threshold = 0.0
ob_cube.location = (0.0, 0.0, 0.0)
ob_cube.lock_rotations_4d = False
ob_cube.empty_display_type = 'ARROWS'
ob_cube.lineart.crease_threshold = 0.0
ob_camera.location = (0.2722, -27.04, 5.511)
ob_camera.rotation_euler = (1.326, 2.071e-08, 0.014)
ob_camera.lock_rotations_4d = False
ob_camera.empty_display_type = 'ARROWS'
ob_camera.color = (0.0, 0.0, 0.0, 0.0)
ob_camera.display_type = 'WIRE'
ob_camera.lineart.crease_threshold = 0.0
ob_cube_004.location = (0.0, 0.0, 0.0)
ob_cube_004.lock_rotations_4d = False
ob_cube_004.empty_display_type = 'ARROWS'
ob_cube_004.lineart.crease_threshold = 0.0
ob_cube_001.location = (-3.269, 3.679, 0.0)
ob_cube_001.scale = (2.941, 1.0, 0.5407)
ob_cube_002.location = (-0.2822, 3.679, 0.0)
ob_cube_002.scale = (2.941, 1.0, 0.5407)
_m = ob_cube_002.modifiers.new('Mirror', 'MIRROR')

# ---- collection membership
scene.collection.objects.link(ob_light)
col_collection.objects.link(ob_cube)
col_collection.objects.link(ob_camera)
col_collection.objects.link(ob_cube_004)
col_collection.objects.link(ob_cube_001)
col_collection.objects.link(ob_cube_002)

# ---- scene / render settings (as saved in the file)
scene.camera = ob_camera
scene.frame_start = 1; scene.frame_end = 250; scene.frame_set(1)
scene.render.engine = 'BLENDER_EEVEE_NEXT'
scene.render.film_transparent = True
scene.cycles.use_denoising = False
scene.cycles.samples = 128
scene.cycles.sampling_pattern = 'TABULATED_SOBOL'
scene.cycles.use_adaptive_sampling = False
scene.cycles.use_light_tree = False
scene.eevee.use_gtao = True
scene.eevee.use_raytracing = True
scene.view_settings.view_transform = 'Filmic'
bpy.context.view_layer.update()
